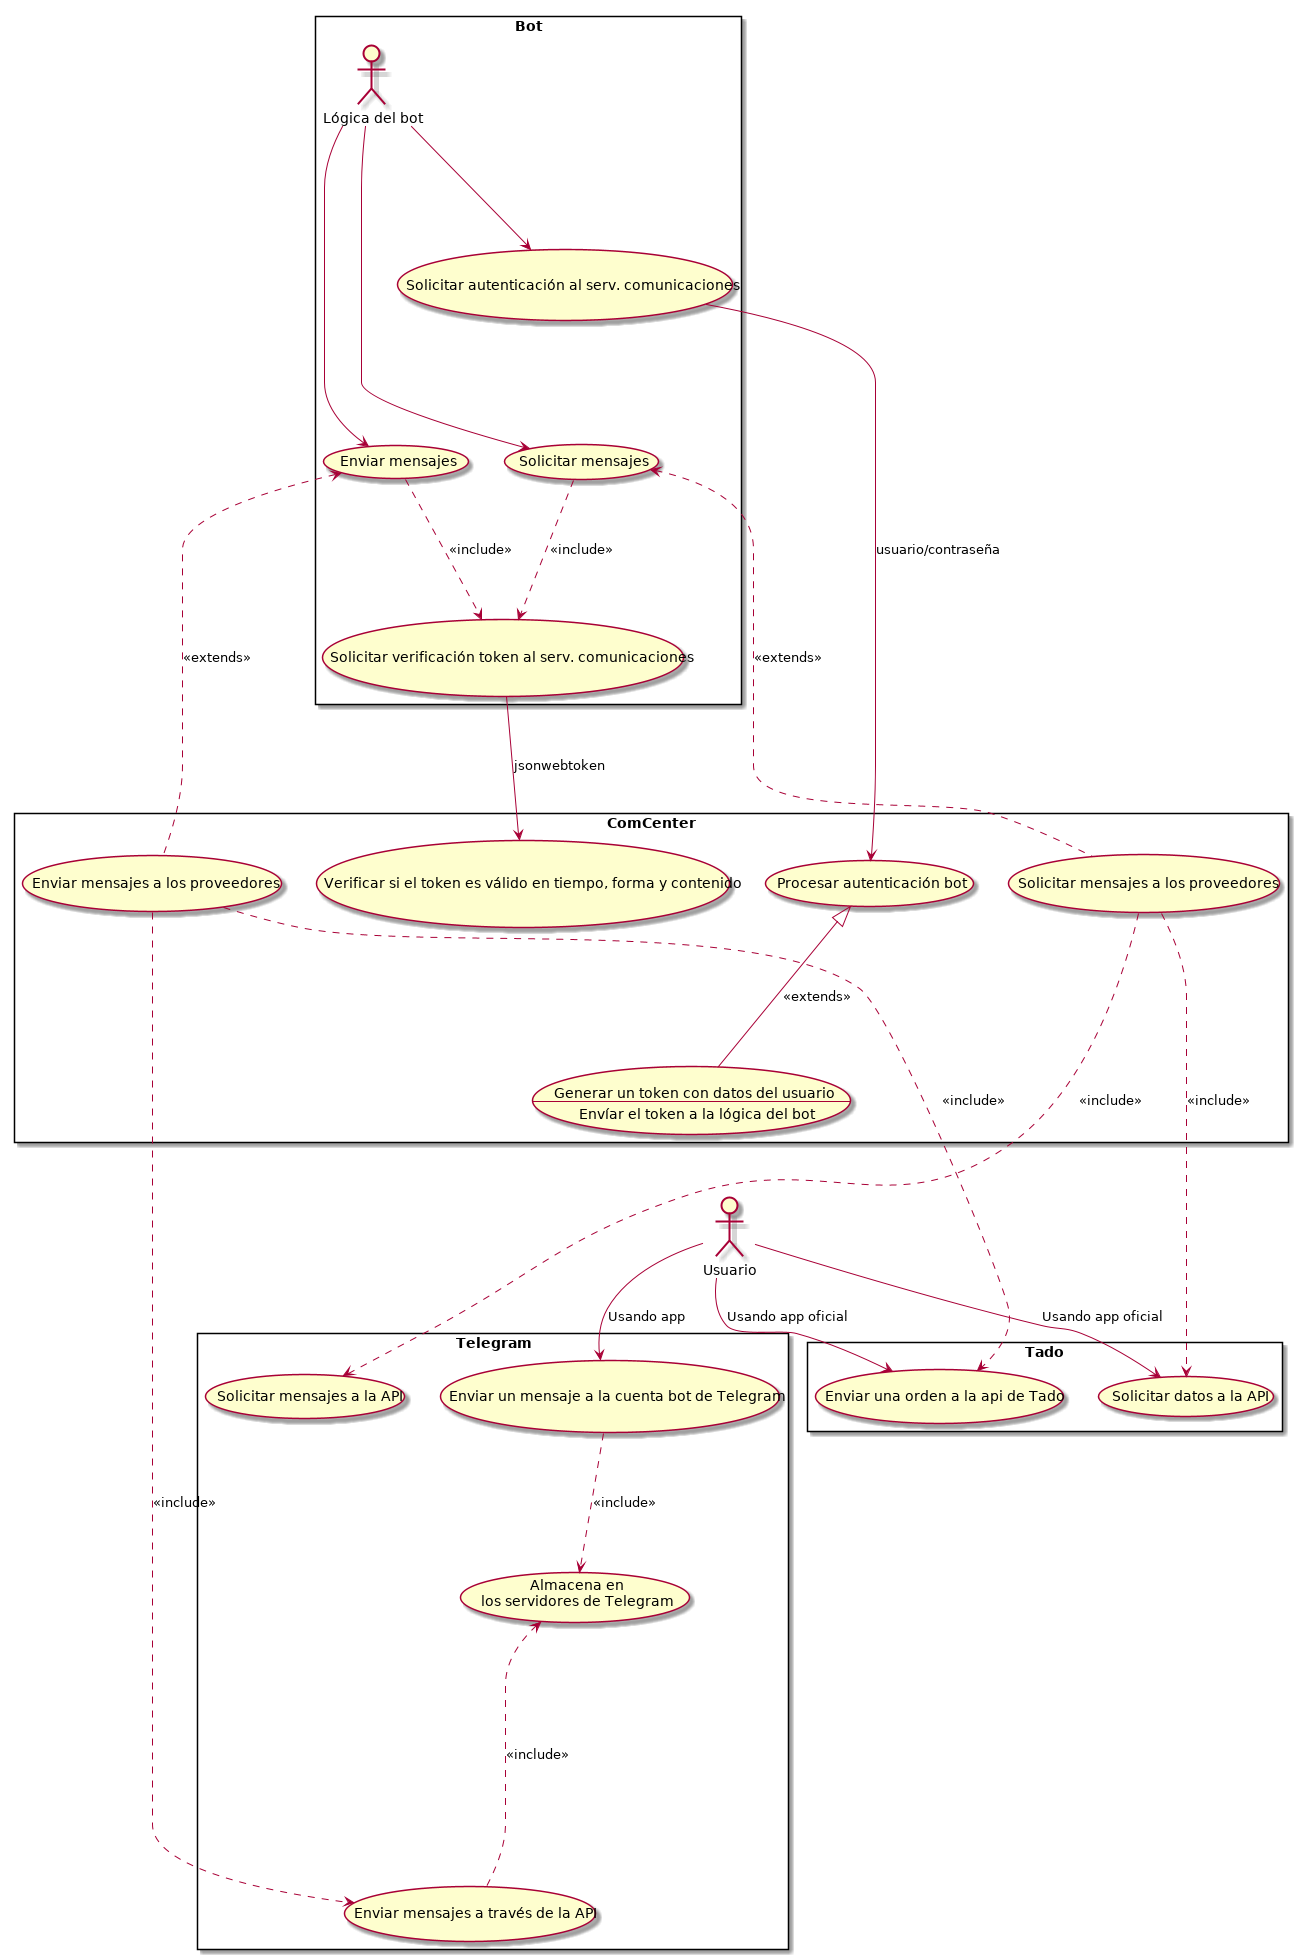

The diagram above was rendered by PlantUML. Its source (embedded in the PNG):
@startuml

top to bottom direction
skinparam packageStyle rectangle

actor Usuario

rectangle Telegram {
	usecase MesToTgBot as "Enviar un mensaje a la cuenta bot de Telegram"
	usecase SaveMesTg as "Almacena en \nlos servidores de Telegram"
	usecase ReqTgApi as "Solicitar mensajes a la API"
	usecase SendTgApi as "Enviar mensajes a través de la API"
	Usuario -> MesToTgBot : Usando app
	MesToTgBot ..> SaveMesTg : << include >>
	SaveMesTg <... SendTgApi : << include >>
}

rectangle Tado {
	usecase SendTadoApi as "Enviar una orden a la api de Tado"
	usecase ReqTadoApi as "Solicitar datos a la API"
	Usuario --> SendTadoApi : Usando app oficial
	Usuario --> ReqTadoApi : Usando app oficial
}

top to bottom direction

rectangle ComCenter {
	usecase ProcAuth as "Procesar autenticación bot"
	usecase GenToken as "Generar un token con datos del usuario
	--
	Envíar el token a la lógica del bot"
	usecase VerifToken as "Verificar si el token es válido en tiempo, forma y contenido"
	usecase ReqMesComCenter as "Solicitar mensajes a los proveedores"
	usecase SendMesComCenter as "Enviar mensajes a los proveedores"
	ProcAuth <|-- GenToken : << extends >>
	ReqMesComCenter .....> ReqTadoApi : << include >>
	ReqMesComCenter .....> ReqTgApi : << include >>
	SendMesComCenter ....> SendTadoApi : << include >>
	SendMesComCenter ....> SendTgApi : << include >>
}

rectangle Bot {
	actor BotLogic as "Lógica del bot"
	usecase RequestMessages as "Solicitar mensajes"
	usecase SendMessages as "Enviar mensajes"
	usecase AuthBotToComCenter as "Solicitar autenticación al serv. comunicaciones"
	usecase SendTokenToComCenter as "Solicitar verificación token al serv. comunicaciones"
	BotLogic ---> SendMessages
	BotLogic ---> RequestMessages
	BotLogic --> AuthBotToComCenter
	SendMessages ..> SendTokenToComCenter : << include >>
	SendMessages <..... SendMesComCenter : << extends >>
	RequestMessages ..> SendTokenToComCenter : << include >>
	RequestMessages <..... ReqMesComCenter : << extends >>
	AuthBotToComCenter ----> ProcAuth : usuario/contraseña
	SendTokenToComCenter --> VerifToken : jsonwebtoken
}

@enduml